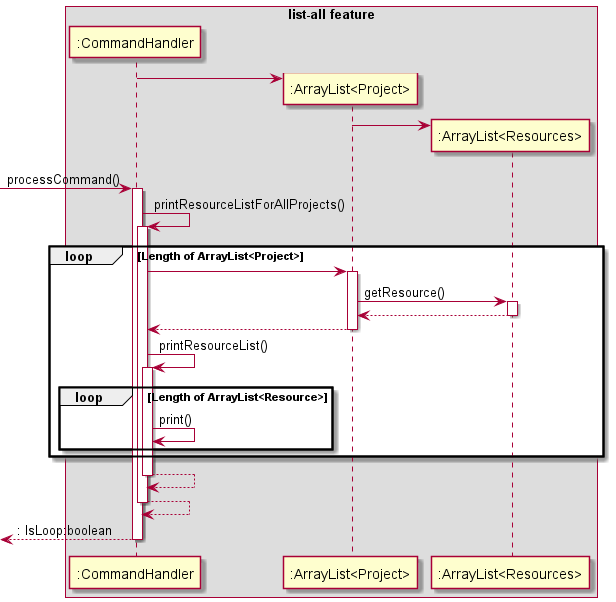

The diagram above was rendered by PlantUML. Its source (embedded in the PNG):
@startuml

box list-all feature
participant ":CommandHandler" as CH
'participant "P1:Project" as P1
'participant "P2:Project" as P2
'participant "P3:Project" as P3
participant ":ArrayList<Project>" as PA
participant ":ArrayList<Resources>" as RA


create PA
CH -> PA

create RA
PA -> RA

[-> CH: processCommand()
activate CH

CH -> CH: printResourceListForAllProjects()
activate CH

loop Length of ArrayList<Project>
    CH -> PA
    activate PA
    PA -> RA: getResource()
    activate RA
    return
    return
    CH -> CH: printResourceList()
    activate CH
    loop Length of ArrayList<Resource>
        CH -> CH: print()
    end
end
endbox
return
return

return: IsLoop:boolean

@enduml